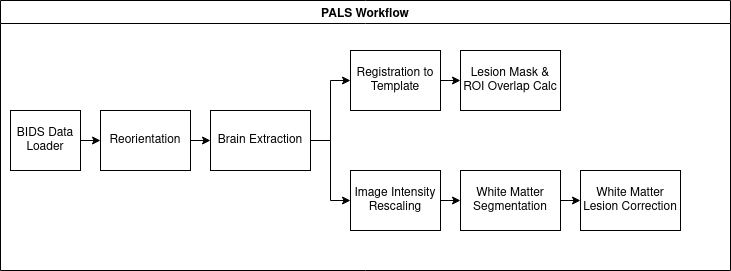

The diagram above was exported from draw.io. Its source (the exported page's mxGraphModel, read from the mxfile embedded in the PNG):
<mxGraphModel dx="1422" dy="1873" grid="1" gridSize="10" guides="1" tooltips="1" connect="1" arrows="1" fold="1" page="1" pageScale="1" pageWidth="850" pageHeight="1100" math="0" shadow="0">
  <root>
    <mxCell id="0" />
    <mxCell id="1" parent="0" />
    <mxCell id="2" value="PALS Workflow" style="swimlane;" vertex="1" parent="1">
      <mxGeometry x="80" y="30" width="730" height="270" as="geometry" />
    </mxCell>
    <mxCell id="3" value="BIDS Data Loader" style="rounded=0;whiteSpace=wrap;html=1;" vertex="1" parent="2">
      <mxGeometry x="10" y="110" width="70" height="60" as="geometry" />
    </mxCell>
    <mxCell id="4" value="Reorientation" style="rounded=0;whiteSpace=wrap;html=1;" vertex="1" parent="2">
      <mxGeometry x="100" y="110" width="90" height="60" as="geometry" />
    </mxCell>
    <mxCell id="5" style="edgeStyle=orthogonalEdgeStyle;rounded=0;orthogonalLoop=1;jettySize=auto;html=1;exitX=1;exitY=0.5;exitDx=0;exitDy=0;entryX=0;entryY=0.5;entryDx=0;entryDy=0;" edge="1" parent="2" source="3" target="4">
      <mxGeometry relative="1" as="geometry" />
    </mxCell>
    <mxCell id="6" value="Brain Extraction" style="rounded=0;whiteSpace=wrap;html=1;" vertex="1" parent="2">
      <mxGeometry x="210" y="110" width="100" height="60" as="geometry" />
    </mxCell>
    <mxCell id="7" style="edgeStyle=orthogonalEdgeStyle;rounded=0;orthogonalLoop=1;jettySize=auto;html=1;exitX=1;exitY=0.5;exitDx=0;exitDy=0;entryX=0;entryY=0.5;entryDx=0;entryDy=0;" edge="1" parent="2" source="4" target="6">
      <mxGeometry relative="1" as="geometry" />
    </mxCell>
    <mxCell id="8" value="Registration to Template" style="rounded=0;whiteSpace=wrap;html=1;" vertex="1" parent="2">
      <mxGeometry x="350" y="50" width="90" height="60" as="geometry" />
    </mxCell>
    <mxCell id="9" style="edgeStyle=orthogonalEdgeStyle;rounded=0;orthogonalLoop=1;jettySize=auto;html=1;exitX=1;exitY=0.5;exitDx=0;exitDy=0;entryX=0;entryY=0.5;entryDx=0;entryDy=0;" edge="1" parent="2" source="6" target="8">
      <mxGeometry relative="1" as="geometry" />
    </mxCell>
    <mxCell id="10" value="Lesion Mask &amp;amp; ROI Overlap Calc" style="rounded=0;whiteSpace=wrap;html=1;" vertex="1" parent="2">
      <mxGeometry x="460" y="50" width="100" height="60" as="geometry" />
    </mxCell>
    <mxCell id="11" style="edgeStyle=orthogonalEdgeStyle;rounded=0;orthogonalLoop=1;jettySize=auto;html=1;exitX=1;exitY=0.5;exitDx=0;exitDy=0;entryX=0;entryY=0.5;entryDx=0;entryDy=0;" edge="1" parent="2" source="8" target="10">
      <mxGeometry relative="1" as="geometry" />
    </mxCell>
    <mxCell id="12" value="Image Intensity Rescaling" style="rounded=0;whiteSpace=wrap;html=1;" vertex="1" parent="2">
      <mxGeometry x="350" y="170" width="90" height="60" as="geometry" />
    </mxCell>
    <mxCell id="13" style="edgeStyle=orthogonalEdgeStyle;rounded=0;orthogonalLoop=1;jettySize=auto;html=1;exitX=1;exitY=0.5;exitDx=0;exitDy=0;entryX=0;entryY=0.5;entryDx=0;entryDy=0;" edge="1" parent="2" source="6" target="12">
      <mxGeometry relative="1" as="geometry" />
    </mxCell>
    <mxCell id="14" value="White Matter Segmentation" style="rounded=0;whiteSpace=wrap;html=1;" vertex="1" parent="2">
      <mxGeometry x="460" y="170" width="100" height="60" as="geometry" />
    </mxCell>
    <mxCell id="15" style="edgeStyle=orthogonalEdgeStyle;rounded=0;orthogonalLoop=1;jettySize=auto;html=1;exitX=1;exitY=0.5;exitDx=0;exitDy=0;entryX=0;entryY=0.5;entryDx=0;entryDy=0;" edge="1" parent="2" source="12" target="14">
      <mxGeometry relative="1" as="geometry" />
    </mxCell>
    <mxCell id="16" value="White Matter Lesion Correction" style="rounded=0;whiteSpace=wrap;html=1;" vertex="1" parent="2">
      <mxGeometry x="580" y="170" width="100" height="60" as="geometry" />
    </mxCell>
    <mxCell id="17" style="edgeStyle=orthogonalEdgeStyle;rounded=0;orthogonalLoop=1;jettySize=auto;html=1;exitX=1;exitY=0.5;exitDx=0;exitDy=0;entryX=0;entryY=0.5;entryDx=0;entryDy=0;" edge="1" parent="2" source="14" target="16">
      <mxGeometry relative="1" as="geometry" />
    </mxCell>
  </root>
</mxGraphModel>